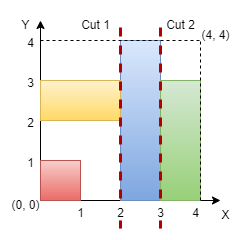

The diagram above was exported from draw.io. Its source (the exported page's mxGraphModel, read from the mxfile embedded in the PNG):
<mxGraphModel dx="794" dy="446" grid="1" gridSize="10" guides="1" tooltips="1" connect="1" arrows="1" fold="1" page="1" pageScale="1" pageWidth="850" pageHeight="1100" math="0" shadow="0">
  <root>
    <mxCell id="0" />
    <mxCell id="1" parent="0" />
    <mxCell id="ItRa0d92yhJVZWsz0JA--1" value="" style="rounded=0;whiteSpace=wrap;html=1;fillColor=default;strokeColor=none;" vertex="1" parent="1">
      <mxGeometry x="220" y="360" width="240" height="240" as="geometry" />
    </mxCell>
    <mxCell id="jg84ogUI505-MkhcRtl3-1" value="" style="endArrow=classic;html=1;rounded=0;" parent="1" edge="1">
      <mxGeometry width="50" height="50" relative="1" as="geometry">
        <mxPoint x="260" y="560" as="sourcePoint" />
        <mxPoint x="260" y="380" as="targetPoint" />
      </mxGeometry>
    </mxCell>
    <mxCell id="jg84ogUI505-MkhcRtl3-2" value="" style="endArrow=classic;html=1;rounded=0;" parent="1" edge="1">
      <mxGeometry width="50" height="50" relative="1" as="geometry">
        <mxPoint x="260" y="560" as="sourcePoint" />
        <mxPoint x="440" y="560" as="targetPoint" />
      </mxGeometry>
    </mxCell>
    <mxCell id="jg84ogUI505-MkhcRtl3-3" value="" style="rounded=0;whiteSpace=wrap;html=1;fillColor=#f8cecc;gradientColor=#ea6b66;strokeColor=#b85450;" parent="1" vertex="1">
      <mxGeometry x="260" y="520" width="40" height="40" as="geometry" />
    </mxCell>
    <mxCell id="jg84ogUI505-MkhcRtl3-4" value="" style="rounded=0;whiteSpace=wrap;html=1;fillColor=#dae8fc;gradientColor=#7ea6e0;strokeColor=#6c8ebf;" parent="1" vertex="1">
      <mxGeometry x="340" y="400" width="40" height="160" as="geometry" />
    </mxCell>
    <mxCell id="jg84ogUI505-MkhcRtl3-5" value="" style="rounded=0;whiteSpace=wrap;html=1;fillColor=#fff2cc;gradientColor=#ffd966;strokeColor=#d6b656;" parent="1" vertex="1">
      <mxGeometry x="260" y="440" width="80" height="40" as="geometry" />
    </mxCell>
    <mxCell id="jg84ogUI505-MkhcRtl3-6" value="" style="rounded=0;whiteSpace=wrap;html=1;fillColor=#d5e8d4;gradientColor=#97d077;strokeColor=#82b366;" parent="1" vertex="1">
      <mxGeometry x="380" y="440" width="40" height="120" as="geometry" />
    </mxCell>
    <mxCell id="jg84ogUI505-MkhcRtl3-7" value="" style="endArrow=none;dashed=1;html=1;rounded=0;exitX=1;exitY=1;exitDx=0;exitDy=0;" parent="1" source="jg84ogUI505-MkhcRtl3-6" edge="1">
      <mxGeometry width="50" height="50" relative="1" as="geometry">
        <mxPoint x="400" y="540" as="sourcePoint" />
        <mxPoint x="420" y="400" as="targetPoint" />
      </mxGeometry>
    </mxCell>
    <mxCell id="jg84ogUI505-MkhcRtl3-8" value="" style="endArrow=none;dashed=1;html=1;rounded=0;" parent="1" edge="1">
      <mxGeometry width="50" height="50" relative="1" as="geometry">
        <mxPoint x="260" y="400" as="sourcePoint" />
        <mxPoint x="420" y="400" as="targetPoint" />
      </mxGeometry>
    </mxCell>
    <mxCell id="jg84ogUI505-MkhcRtl3-9" value="(4, 4)" style="text;html=1;align=center;verticalAlign=middle;resizable=0;points=[];autosize=1;strokeColor=none;fillColor=none;" parent="1" vertex="1">
      <mxGeometry x="410" y="380" width="50" height="30" as="geometry" />
    </mxCell>
    <mxCell id="jg84ogUI505-MkhcRtl3-10" value="(0, 0)" style="text;html=1;align=center;verticalAlign=middle;resizable=0;points=[];autosize=1;strokeColor=none;fillColor=none;" parent="1" vertex="1">
      <mxGeometry x="220" y="550" width="50" height="30" as="geometry" />
    </mxCell>
    <mxCell id="jg84ogUI505-MkhcRtl3-11" value="X" style="text;html=1;align=center;verticalAlign=middle;resizable=0;points=[];autosize=1;strokeColor=none;fillColor=none;" parent="1" vertex="1">
      <mxGeometry x="430" y="560" width="30" height="30" as="geometry" />
    </mxCell>
    <mxCell id="jg84ogUI505-MkhcRtl3-12" value="Y" style="text;html=1;align=center;verticalAlign=middle;resizable=0;points=[];autosize=1;strokeColor=none;fillColor=none;" parent="1" vertex="1">
      <mxGeometry x="230" y="370" width="30" height="30" as="geometry" />
    </mxCell>
    <mxCell id="jg84ogUI505-MkhcRtl3-14" value="" style="endArrow=none;dashed=1;html=1;rounded=0;fillColor=#e51400;strokeColor=#B20000;endSize=6;strokeWidth=3;" parent="1" source="9OmfITiybEjV2_fcM2kn-2" edge="1">
      <mxGeometry width="50" height="50" relative="1" as="geometry">
        <mxPoint x="340" y="580" as="sourcePoint" />
        <mxPoint x="340" y="380" as="targetPoint" />
      </mxGeometry>
    </mxCell>
    <mxCell id="jg84ogUI505-MkhcRtl3-15" value="" style="endArrow=none;dashed=1;html=1;rounded=0;fillColor=#e51400;strokeColor=#B20000;endSize=6;strokeWidth=3;" parent="1" source="9OmfITiybEjV2_fcM2kn-4" edge="1">
      <mxGeometry width="50" height="50" relative="1" as="geometry">
        <mxPoint x="380" y="580" as="sourcePoint" />
        <mxPoint x="380" y="380" as="targetPoint" />
      </mxGeometry>
    </mxCell>
    <mxCell id="jg84ogUI505-MkhcRtl3-16" value="Cut 1" style="text;html=1;align=center;verticalAlign=middle;resizable=0;points=[];autosize=1;strokeColor=none;fillColor=none;" parent="1" vertex="1">
      <mxGeometry x="290" y="370" width="50" height="30" as="geometry" />
    </mxCell>
    <mxCell id="jg84ogUI505-MkhcRtl3-17" value="Cut 2" style="text;html=1;align=center;verticalAlign=middle;resizable=0;points=[];autosize=1;strokeColor=none;fillColor=none;" parent="1" vertex="1">
      <mxGeometry x="375" y="370" width="50" height="30" as="geometry" />
    </mxCell>
    <mxCell id="9OmfITiybEjV2_fcM2kn-1" value="1" style="text;html=1;align=center;verticalAlign=middle;resizable=0;points=[];autosize=1;strokeColor=none;fillColor=none;" parent="1" vertex="1">
      <mxGeometry x="285" y="558" width="30" height="30" as="geometry" />
    </mxCell>
    <mxCell id="9OmfITiybEjV2_fcM2kn-3" value="" style="endArrow=none;dashed=1;html=1;rounded=0;fillColor=#e51400;strokeColor=#B20000;endSize=6;strokeWidth=3;" parent="1" target="9OmfITiybEjV2_fcM2kn-2" edge="1">
      <mxGeometry width="50" height="50" relative="1" as="geometry">
        <mxPoint x="340" y="580" as="sourcePoint" />
        <mxPoint x="340" y="380" as="targetPoint" />
      </mxGeometry>
    </mxCell>
    <mxCell id="9OmfITiybEjV2_fcM2kn-2" value="2" style="text;html=1;align=center;verticalAlign=middle;resizable=0;points=[];autosize=1;strokeColor=none;fillColor=none;" parent="1" vertex="1">
      <mxGeometry x="325" y="558" width="30" height="30" as="geometry" />
    </mxCell>
    <mxCell id="9OmfITiybEjV2_fcM2kn-5" value="" style="endArrow=none;dashed=1;html=1;rounded=0;fillColor=#e51400;strokeColor=#B20000;endSize=6;strokeWidth=3;" parent="1" target="9OmfITiybEjV2_fcM2kn-4" edge="1">
      <mxGeometry width="50" height="50" relative="1" as="geometry">
        <mxPoint x="380" y="580" as="sourcePoint" />
        <mxPoint x="380" y="380" as="targetPoint" />
      </mxGeometry>
    </mxCell>
    <mxCell id="9OmfITiybEjV2_fcM2kn-4" value="3" style="text;html=1;align=center;verticalAlign=middle;resizable=0;points=[];autosize=1;strokeColor=none;fillColor=none;" parent="1" vertex="1">
      <mxGeometry x="365" y="558" width="30" height="30" as="geometry" />
    </mxCell>
    <mxCell id="9OmfITiybEjV2_fcM2kn-8" value="4" style="text;html=1;align=center;verticalAlign=middle;resizable=0;points=[];autosize=1;strokeColor=none;fillColor=none;" parent="1" vertex="1">
      <mxGeometry x="400" y="558" width="30" height="30" as="geometry" />
    </mxCell>
    <mxCell id="9OmfITiybEjV2_fcM2kn-9" value="1" style="text;html=1;align=center;verticalAlign=middle;resizable=0;points=[];autosize=1;strokeColor=none;fillColor=none;" parent="1" vertex="1">
      <mxGeometry x="235" y="508" width="30" height="30" as="geometry" />
    </mxCell>
    <mxCell id="9OmfITiybEjV2_fcM2kn-10" value="2" style="text;html=1;align=center;verticalAlign=middle;resizable=0;points=[];autosize=1;strokeColor=none;fillColor=none;" parent="1" vertex="1">
      <mxGeometry x="235" y="468" width="30" height="30" as="geometry" />
    </mxCell>
    <mxCell id="9OmfITiybEjV2_fcM2kn-11" value="3" style="text;html=1;align=center;verticalAlign=middle;resizable=0;points=[];autosize=1;strokeColor=none;fillColor=none;" parent="1" vertex="1">
      <mxGeometry x="235" y="428" width="30" height="30" as="geometry" />
    </mxCell>
    <mxCell id="9OmfITiybEjV2_fcM2kn-12" value="4" style="text;html=1;align=center;verticalAlign=middle;resizable=0;points=[];autosize=1;strokeColor=none;fillColor=none;" parent="1" vertex="1">
      <mxGeometry x="235" y="388" width="30" height="30" as="geometry" />
    </mxCell>
  </root>
</mxGraphModel>